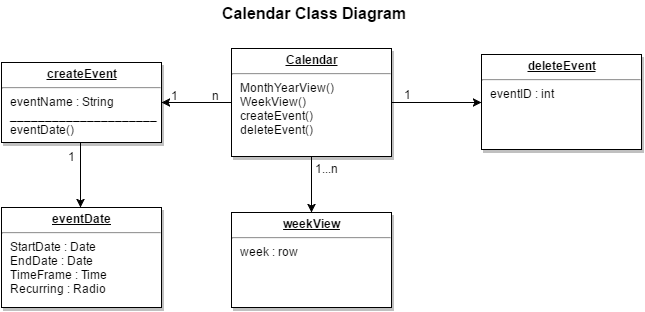

The diagram above was exported from draw.io. Its source (the exported page's mxGraphModel, read from the mxfile embedded in the PNG):
<mxGraphModel dx="1826" dy="789" grid="1" gridSize="10" guides="1" tooltips="1" connect="1" arrows="1" fold="1" page="0" pageScale="1" pageWidth="826" pageHeight="1169" background="#ffffff" math="0" shadow="0">
  <root>
    <mxCell id="0" style=";html=1;" />
    <mxCell id="1" style=";html=1;" parent="0" />
    <mxCell id="20" value="&lt;p style=&quot;margin: 0px ; margin-top: 4px ; text-align: center ; text-decoration: underline&quot;&gt;&lt;b&gt;deleteEvent&lt;/b&gt;&lt;/p&gt;&lt;hr&gt;&lt;p style=&quot;margin: 0px ; margin-left: 8px&quot;&gt;eventID : int&lt;/p&gt;" style="verticalAlign=top;align=left;overflow=fill;fontSize=12;fontFamily=Helvetica;html=1;strokeColor=#000000;shadow=1;fillColor=#FFFFFF;fontColor=#000000;" parent="1" vertex="1">
      <mxGeometry x="280" y="317" width="160" height="95" as="geometry" />
    </mxCell>
    <mxCell id="1ff2ebbc9a1de888-114" style="edgeStyle=orthogonalEdgeStyle;rounded=0;html=1;exitX=0;exitY=0.5;entryX=1;entryY=0.5;jettySize=auto;orthogonalLoop=1;" edge="1" parent="1" source="21" target="25">
      <mxGeometry relative="1" as="geometry" />
    </mxCell>
    <mxCell id="1ff2ebbc9a1de888-121" style="edgeStyle=orthogonalEdgeStyle;rounded=0;html=1;exitX=1;exitY=0.5;entryX=0;entryY=0.5;jettySize=auto;orthogonalLoop=1;" edge="1" parent="1" source="21" target="20">
      <mxGeometry relative="1" as="geometry" />
    </mxCell>
    <mxCell id="1ff2ebbc9a1de888-128" value="1" style="text;html=1;resizable=0;points=[];align=center;verticalAlign=middle;labelBackgroundColor=#ffffff;" vertex="1" connectable="0" parent="1ff2ebbc9a1de888-121">
      <mxGeometry x="-0.6" y="8" relative="1" as="geometry">
        <mxPoint x="-2" y="-1" as="offset" />
      </mxGeometry>
    </mxCell>
    <mxCell id="1ff2ebbc9a1de888-127" style="edgeStyle=orthogonalEdgeStyle;rounded=0;html=1;exitX=0.5;exitY=1;entryX=0.5;entryY=0;jettySize=auto;orthogonalLoop=1;" edge="1" parent="1" source="21" target="1ff2ebbc9a1de888-123">
      <mxGeometry relative="1" as="geometry" />
    </mxCell>
    <mxCell id="21" value="&lt;p style=&quot;margin: 0px ; margin-top: 4px ; text-align: center ; text-decoration: underline&quot;&gt;&lt;strong&gt;Calendar&lt;/strong&gt;&lt;/p&gt;&lt;hr&gt;&lt;p style=&quot;margin: 0px ; margin-left: 8px&quot;&gt;MonthYearView()&lt;/p&gt;&lt;p style=&quot;margin: 0px ; margin-left: 8px&quot;&gt;WeekView()&lt;/p&gt;&lt;p style=&quot;margin: 0px ; margin-left: 8px&quot;&gt;createEvent()&lt;/p&gt;&lt;p style=&quot;margin: 0px ; margin-left: 8px&quot;&gt;deleteEvent()&lt;/p&gt;&lt;p style=&quot;margin: 0px ; margin-left: 8px&quot;&gt;&lt;br&gt;&lt;/p&gt;" style="verticalAlign=top;align=left;overflow=fill;fontSize=12;fontFamily=Helvetica;html=1;strokeColor=#000000;shadow=1;fillColor=#FFFFFF;fontColor=#000000;" parent="1" vertex="1">
      <mxGeometry x="30" y="311" width="160" height="108" as="geometry" />
    </mxCell>
    <mxCell id="1ff2ebbc9a1de888-116" style="edgeStyle=orthogonalEdgeStyle;rounded=0;html=1;exitX=0.5;exitY=1;jettySize=auto;orthogonalLoop=1;" edge="1" parent="1">
      <mxGeometry relative="1" as="geometry">
        <mxPoint x="-121" y="470" as="targetPoint" />
        <mxPoint x="-121" y="405" as="sourcePoint" />
        <Array as="points" />
      </mxGeometry>
    </mxCell>
    <mxCell id="25" value="&lt;p style=&quot;margin: 0px ; margin-top: 4px ; text-align: center ; text-decoration: underline&quot;&gt;&lt;b&gt;createEvent&lt;/b&gt;&lt;/p&gt;&lt;hr&gt;&lt;p style=&quot;margin: 0px ; margin-left: 8px&quot;&gt;eventName : String&lt;/p&gt;&lt;p style=&quot;margin: 0px ; margin-left: 8px&quot;&gt;_____________________&lt;/p&gt;&lt;p style=&quot;margin: 0px ; margin-left: 8px&quot;&gt;eventDate()&lt;/p&gt;" style="verticalAlign=top;align=left;overflow=fill;fontSize=12;fontFamily=Helvetica;html=1;strokeColor=#000000;shadow=1;fillColor=#FFFFFF;fontColor=#000000;" parent="1" vertex="1">
      <mxGeometry x="-200" y="325" width="160" height="80" as="geometry" />
    </mxCell>
    <mxCell id="1ff2ebbc9a1de888-118" value="&lt;p style=&quot;margin: 0px ; margin-top: 4px ; text-align: center ; text-decoration: underline&quot;&gt;&lt;b&gt;eventDate&lt;/b&gt;&lt;/p&gt;&lt;hr&gt;&lt;p style=&quot;margin: 0px ; margin-left: 8px&quot;&gt;StartDate : Date&lt;/p&gt;&lt;p style=&quot;margin: 0px ; margin-left: 8px&quot;&gt;EndDate : Date&lt;/p&gt;&lt;p style=&quot;margin: 0px ; margin-left: 8px&quot;&gt;TimeFrame : Time&lt;/p&gt;&lt;p style=&quot;margin: 0px ; margin-left: 8px&quot;&gt;Recurring : Radio&lt;/p&gt;" style="verticalAlign=top;align=left;overflow=fill;fontSize=12;fontFamily=Helvetica;html=1;strokeColor=#000000;shadow=1;fillColor=#FFFFFF;fontColor=#000000;" vertex="1" parent="1">
      <mxGeometry x="-200" y="470" width="160" height="100" as="geometry" />
    </mxCell>
    <mxCell id="1ff2ebbc9a1de888-123" value="&lt;p style=&quot;margin: 0px ; margin-top: 4px ; text-align: center ; text-decoration: underline&quot;&gt;&lt;b&gt;weekView&lt;/b&gt;&lt;/p&gt;&lt;hr&gt;&lt;p style=&quot;margin: 0px ; margin-left: 8px&quot;&gt;week : row&lt;/p&gt;" style="verticalAlign=top;align=left;overflow=fill;fontSize=12;fontFamily=Helvetica;html=1;strokeColor=#000000;shadow=1;fillColor=#FFFFFF;fontColor=#000000;" vertex="1" parent="1">
      <mxGeometry x="30" y="475" width="160" height="95" as="geometry" />
    </mxCell>
    <mxCell id="1ff2ebbc9a1de888-125" value="&lt;span style=&quot;color: rgb(0 , 0 , 0) ; font-family: &amp;#34;helvetica&amp;#34; ; font-size: 12px ; font-style: normal ; font-weight: normal ; letter-spacing: normal ; text-align: left ; text-indent: 0px ; text-transform: none ; white-space: nowrap ; word-spacing: 0px ; background-color: rgb(255 , 255 , 255) ; display: inline ; float: none&quot;&gt;1&lt;/span&gt;" style="text;html=1;" vertex="1" parent="1">
      <mxGeometry x="-135" y="406" width="21" height="30" as="geometry" />
    </mxCell>
    <mxCell id="1ff2ebbc9a1de888-129" value="n" style="text;html=1;resizable=0;points=[];autosize=1;align=left;verticalAlign=top;spacingTop=-4;" vertex="1" parent="1">
      <mxGeometry x="9" y="349" width="20" height="20" as="geometry" />
    </mxCell>
    <mxCell id="1ff2ebbc9a1de888-131" value="1" style="text;html=1;resizable=0;points=[];autosize=1;align=left;verticalAlign=top;spacingTop=-4;" vertex="1" parent="1">
      <mxGeometry x="-32" y="349" width="20" height="20" as="geometry" />
    </mxCell>
    <mxCell id="1ff2ebbc9a1de888-132" value="1...n" style="text;html=1;resizable=0;points=[];autosize=1;align=left;verticalAlign=top;spacingTop=-4;" vertex="1" parent="1">
      <mxGeometry x="112" y="422" width="40" height="20" as="geometry" />
    </mxCell>
    <mxCell id="1ff2ebbc9a1de888-134" value="&lt;b&gt;&lt;font style=&quot;font-size: 16px&quot;&gt;Calendar Class Diagram&lt;/font&gt;&lt;/b&gt;" style="text;html=1;resizable=0;points=[];autosize=1;align=left;verticalAlign=top;spacingTop=-4;" vertex="1" parent="1">
      <mxGeometry x="19" y="264" width="200" height="20" as="geometry" />
    </mxCell>
  </root>
</mxGraphModel>